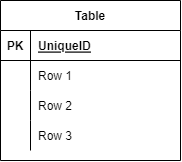

The diagram above was exported from draw.io. Its source (the exported page's mxGraphModel, read from the mxfile embedded in the PNG):
<mxGraphModel dx="1129" dy="839" grid="1" gridSize="10" guides="1" tooltips="1" connect="1" arrows="1" fold="1" page="1" pageScale="1" pageWidth="827" pageHeight="1169" math="0" shadow="0">
  <root>
    <mxCell id="0" />
    <mxCell id="1" parent="0" />
    <mxCell id="2" value="Table" style="shape=table;startSize=30;container=1;collapsible=1;childLayout=tableLayout;fixedRows=1;rowLines=0;fontStyle=1;align=center;resizeLast=1;" vertex="1" parent="1">
      <mxGeometry x="40" y="270" width="180" height="160" as="geometry" />
    </mxCell>
    <mxCell id="3" value="" style="shape=partialRectangle;collapsible=0;dropTarget=0;pointerEvents=0;fillColor=none;top=0;left=0;bottom=1;right=0;points=[[0,0.5],[1,0.5]];portConstraint=eastwest;" vertex="1" parent="2">
      <mxGeometry y="30" width="180" height="30" as="geometry" />
    </mxCell>
    <mxCell id="4" value="PK" style="shape=partialRectangle;connectable=0;fillColor=none;top=0;left=0;bottom=0;right=0;fontStyle=1;overflow=hidden;" vertex="1" parent="3">
      <mxGeometry width="30" height="30" as="geometry">
        <mxRectangle width="30" height="30" as="alternateBounds" />
      </mxGeometry>
    </mxCell>
    <mxCell id="5" value="UniqueID" style="shape=partialRectangle;connectable=0;fillColor=none;top=0;left=0;bottom=0;right=0;align=left;spacingLeft=6;fontStyle=5;overflow=hidden;" vertex="1" parent="3">
      <mxGeometry x="30" width="150" height="30" as="geometry">
        <mxRectangle width="150" height="30" as="alternateBounds" />
      </mxGeometry>
    </mxCell>
    <mxCell id="6" value="" style="shape=partialRectangle;collapsible=0;dropTarget=0;pointerEvents=0;fillColor=none;top=0;left=0;bottom=0;right=0;points=[[0,0.5],[1,0.5]];portConstraint=eastwest;" vertex="1" parent="2">
      <mxGeometry y="60" width="180" height="30" as="geometry" />
    </mxCell>
    <mxCell id="7" value="" style="shape=partialRectangle;connectable=0;fillColor=none;top=0;left=0;bottom=0;right=0;editable=1;overflow=hidden;" vertex="1" parent="6">
      <mxGeometry width="30" height="30" as="geometry">
        <mxRectangle width="30" height="30" as="alternateBounds" />
      </mxGeometry>
    </mxCell>
    <mxCell id="8" value="Row 1" style="shape=partialRectangle;connectable=0;fillColor=none;top=0;left=0;bottom=0;right=0;align=left;spacingLeft=6;overflow=hidden;" vertex="1" parent="6">
      <mxGeometry x="30" width="150" height="30" as="geometry">
        <mxRectangle width="150" height="30" as="alternateBounds" />
      </mxGeometry>
    </mxCell>
    <mxCell id="9" value="" style="shape=partialRectangle;collapsible=0;dropTarget=0;pointerEvents=0;fillColor=none;top=0;left=0;bottom=0;right=0;points=[[0,0.5],[1,0.5]];portConstraint=eastwest;" vertex="1" parent="2">
      <mxGeometry y="90" width="180" height="30" as="geometry" />
    </mxCell>
    <mxCell id="10" value="" style="shape=partialRectangle;connectable=0;fillColor=none;top=0;left=0;bottom=0;right=0;editable=1;overflow=hidden;" vertex="1" parent="9">
      <mxGeometry width="30" height="30" as="geometry">
        <mxRectangle width="30" height="30" as="alternateBounds" />
      </mxGeometry>
    </mxCell>
    <mxCell id="11" value="Row 2" style="shape=partialRectangle;connectable=0;fillColor=none;top=0;left=0;bottom=0;right=0;align=left;spacingLeft=6;overflow=hidden;" vertex="1" parent="9">
      <mxGeometry x="30" width="150" height="30" as="geometry">
        <mxRectangle width="150" height="30" as="alternateBounds" />
      </mxGeometry>
    </mxCell>
    <mxCell id="12" value="" style="shape=partialRectangle;collapsible=0;dropTarget=0;pointerEvents=0;fillColor=none;top=0;left=0;bottom=0;right=0;points=[[0,0.5],[1,0.5]];portConstraint=eastwest;" vertex="1" parent="2">
      <mxGeometry y="120" width="180" height="30" as="geometry" />
    </mxCell>
    <mxCell id="13" value="" style="shape=partialRectangle;connectable=0;fillColor=none;top=0;left=0;bottom=0;right=0;editable=1;overflow=hidden;" vertex="1" parent="12">
      <mxGeometry width="30" height="30" as="geometry">
        <mxRectangle width="30" height="30" as="alternateBounds" />
      </mxGeometry>
    </mxCell>
    <mxCell id="14" value="Row 3" style="shape=partialRectangle;connectable=0;fillColor=none;top=0;left=0;bottom=0;right=0;align=left;spacingLeft=6;overflow=hidden;" vertex="1" parent="12">
      <mxGeometry x="30" width="150" height="30" as="geometry">
        <mxRectangle width="150" height="30" as="alternateBounds" />
      </mxGeometry>
    </mxCell>
  </root>
</mxGraphModel>